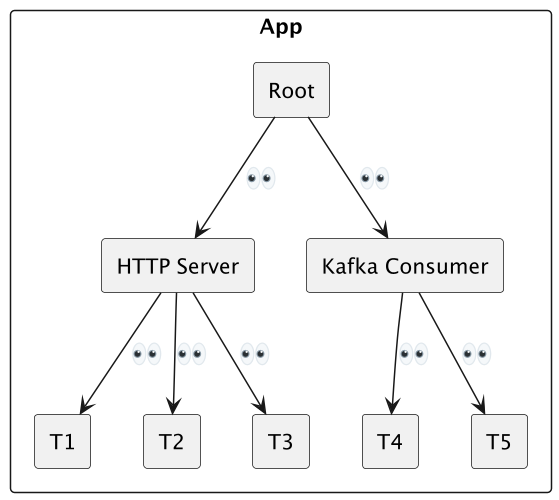

The diagram above was rendered by PlantUML. Its source (embedded in the PNG):
@startuml
 skinparam componentStyle rectangle
 scale 500 width
 scale 500 height
 component App {
   component Root 
   component "HTTP Server" as SubSystem1
   component "Kafka Consumer" as SubSystem2
   component T1
   component T2 
   component T3
   component T4
   component T5
 }
 Root -down-> SubSystem1 : <:eyes:>
 Root -down-> SubSystem2 : <:eyes:>

 SubSystem1 -down-> T1 : <:eyes:>
 SubSystem1 -down-> T2 : <:eyes:>
 SubSystem1 -down-> T3 : <:eyes:>

 SubSystem2 -down-> T4 : <:eyes:>
 SubSystem2 -down-> T5 : <:eyes:>
 @enduml